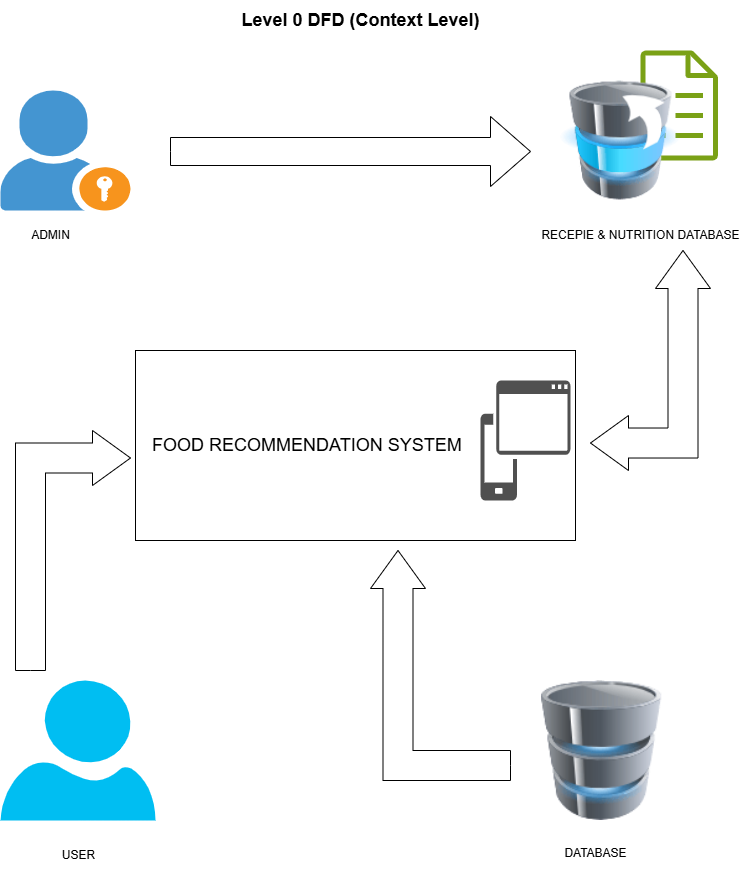

The diagram above was exported from draw.io. Its source (the exported page's mxGraphModel, read from the mxfile embedded in the PNG):
<mxGraphModel dx="2565" dy="2258" grid="1" gridSize="10" guides="1" tooltips="1" connect="1" arrows="1" fold="1" page="1" pageScale="1" pageWidth="850" pageHeight="1100" math="0" shadow="0">
  <root>
    <mxCell id="0" />
    <mxCell id="1" parent="0" />
    <mxCell id="sqUkmqSnCJ46jjMdEQvR-1" value="&lt;font style=&quot;font-size: 18px;&quot;&gt;&amp;nbsp; &amp;nbsp;FOOD RECOMMENDATION SYSTEM&lt;/font&gt;" style="rounded=0;whiteSpace=wrap;html=1;align=left;" vertex="1" parent="1">
      <mxGeometry x="205" y="-700" width="440" height="190" as="geometry" />
    </mxCell>
    <mxCell id="sqUkmqSnCJ46jjMdEQvR-4" value="" style="verticalLabelPosition=bottom;html=1;verticalAlign=top;align=center;strokeColor=none;fillColor=#00BEF2;shape=mxgraph.azure.user;" vertex="1" parent="1">
      <mxGeometry x="70" y="-370" width="155" height="140" as="geometry" />
    </mxCell>
    <mxCell id="sqUkmqSnCJ46jjMdEQvR-5" value="USER" style="text;html=1;align=center;verticalAlign=middle;resizable=0;points=[];autosize=1;strokeColor=none;fillColor=none;" vertex="1" parent="1">
      <mxGeometry x="117.5" y="-210" width="60" height="30" as="geometry" />
    </mxCell>
    <mxCell id="sqUkmqSnCJ46jjMdEQvR-6" value="" style="image;html=1;image=img/lib/clip_art/computers/Database_128x128.png" vertex="1" parent="1">
      <mxGeometry x="592.44" y="-370" width="157.56" height="140" as="geometry" />
    </mxCell>
    <mxCell id="sqUkmqSnCJ46jjMdEQvR-7" value="DATABASE&lt;div&gt;&lt;br&gt;&lt;/div&gt;" style="text;html=1;align=center;verticalAlign=middle;resizable=0;points=[];autosize=1;strokeColor=none;fillColor=none;" vertex="1" parent="1">
      <mxGeometry x="620" y="-210" width="90" height="40" as="geometry" />
    </mxCell>
    <mxCell id="sqUkmqSnCJ46jjMdEQvR-8" value="" style="shadow=0;dashed=0;html=1;strokeColor=none;fillColor=#4495D1;labelPosition=center;verticalLabelPosition=bottom;verticalAlign=top;align=center;outlineConnect=0;shape=mxgraph.veeam.portal_admin;" vertex="1" parent="1">
      <mxGeometry x="70" y="-960" width="130" height="120" as="geometry" />
    </mxCell>
    <mxCell id="sqUkmqSnCJ46jjMdEQvR-9" value="" style="sketch=0;outlineConnect=0;fontColor=#232F3E;gradientColor=none;fillColor=#7AA116;strokeColor=none;dashed=0;verticalLabelPosition=bottom;verticalAlign=top;align=center;html=1;fontSize=12;fontStyle=0;aspect=fixed;pointerEvents=1;shape=mxgraph.aws4.iot_greengrass_recipe;" vertex="1" parent="1">
      <mxGeometry x="710" y="-1000" width="77.56" height="110" as="geometry" />
    </mxCell>
    <mxCell id="sqUkmqSnCJ46jjMdEQvR-10" value="" style="image;html=1;image=img/lib/clip_art/computers/Database_Move_Stack_128x128.png" vertex="1" parent="1">
      <mxGeometry x="630" y="-970" width="120" height="120" as="geometry" />
    </mxCell>
    <mxCell id="sqUkmqSnCJ46jjMdEQvR-11" value="" style="sketch=0;pointerEvents=1;shadow=0;dashed=0;html=1;strokeColor=none;labelPosition=center;verticalLabelPosition=bottom;verticalAlign=top;align=center;fillColor=#505050;shape=mxgraph.mscae.intune.device_os" vertex="1" parent="1">
      <mxGeometry x="550" y="-670" width="90" height="120" as="geometry" />
    </mxCell>
    <mxCell id="sqUkmqSnCJ46jjMdEQvR-12" value="ADMIN" style="text;html=1;align=center;verticalAlign=middle;resizable=0;points=[];autosize=1;strokeColor=none;fillColor=none;" vertex="1" parent="1">
      <mxGeometry x="90" y="-830" width="60" height="30" as="geometry" />
    </mxCell>
    <mxCell id="sqUkmqSnCJ46jjMdEQvR-13" value="RECEPIE &amp;amp; NUTRITION DATABASE" style="text;html=1;align=center;verticalAlign=middle;resizable=0;points=[];autosize=1;strokeColor=none;fillColor=none;" vertex="1" parent="1">
      <mxGeometry x="600" y="-830" width="220" height="30" as="geometry" />
    </mxCell>
    <mxCell id="sqUkmqSnCJ46jjMdEQvR-25" value="" style="html=1;shadow=0;dashed=0;align=center;verticalAlign=middle;shape=mxgraph.arrows2.bendArrow;dy=15;dx=38;notch=0;arrowHead=55;rounded=0;" vertex="1" parent="1">
      <mxGeometry x="85" y="-620" width="115" height="240" as="geometry" />
    </mxCell>
    <mxCell id="sqUkmqSnCJ46jjMdEQvR-27" value="" style="html=1;shadow=0;dashed=0;align=center;verticalAlign=middle;shape=mxgraph.arrows2.bendDoubleArrow;dy=15;dx=38;arrowHead=55;rounded=0;rotation=-180;" vertex="1" parent="1">
      <mxGeometry x="660" y="-800" width="120" height="220.02" as="geometry" />
    </mxCell>
    <mxCell id="sqUkmqSnCJ46jjMdEQvR-28" value="" style="html=1;shadow=0;dashed=0;align=center;verticalAlign=middle;shape=mxgraph.arrows2.arrow;dy=0.6;dx=40;notch=0;" vertex="1" parent="1">
      <mxGeometry x="240" y="-934" width="360" height="70" as="geometry" />
    </mxCell>
    <mxCell id="sqUkmqSnCJ46jjMdEQvR-29" value="" style="html=1;shadow=0;dashed=0;align=center;verticalAlign=middle;shape=mxgraph.arrows2.bendArrow;dy=15;dx=38;notch=0;arrowHead=55;rounded=0;rotation=-90;" vertex="1" parent="1">
      <mxGeometry x="395" y="-455" width="230" height="140" as="geometry" />
    </mxCell>
    <mxCell id="sqUkmqSnCJ46jjMdEQvR-30" value="&lt;font style=&quot;font-size: 18px;&quot;&gt;&lt;b&gt;Level 0 DFD (Context Level)&lt;/b&gt;&lt;/font&gt;" style="text;html=1;align=center;verticalAlign=middle;resizable=0;points=[];autosize=1;strokeColor=none;fillColor=none;" vertex="1" parent="1">
      <mxGeometry x="300" y="-1050" width="260" height="40" as="geometry" />
    </mxCell>
  </root>
</mxGraphModel>